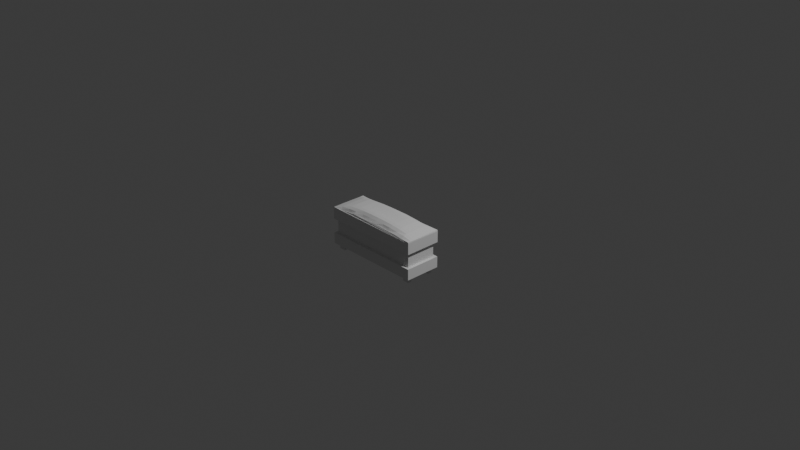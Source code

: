 # Source: kassi.blend  (saved by Blender 5.0.119; exported with 4.5.12 LTS)
import bpy
from mathutils import Matrix  # noqa: F401  (used for matrix-valued properties, if any)

bpy.ops.wm.read_factory_settings(use_empty=True)
scene = bpy.context.scene
scene.name = 'Scene'

# ---- collections
col_collection = bpy.data.collections.new('Collection'); scene.collection.children.link(col_collection)
col_legs = bpy.data.collections.new('Legs'); scene.collection.children.link(col_legs)
col_frame_top = bpy.data.collections.new('Frame Top'); scene.collection.children.link(col_frame_top)
col_frame_bottom = bpy.data.collections.new('Frame Bottom'); scene.collection.children.link(col_frame_bottom)
col_panels = bpy.data.collections.new('Panels'); scene.collection.children.link(col_panels)

# ---- materials (node trees are filled in below, after node groups)
mat_material = bpy.data.materials.new('Material')

# ---- material node trees
mat_material.use_nodes = True; mat_material.node_tree.nodes.clear()
_N = mat_material.node_tree.nodes; _L = mat_material.node_tree.links
n0 = _N.new('ShaderNodeBsdfPrincipled'); n0.name = 'Principled BSDF'; n0.location = (-200, 100)
n1 = _N.new('ShaderNodeOutputMaterial'); n1.name = 'Material Output'; n1.location = (200, 100)
_L.new(n0.outputs[0], n1.inputs[0])
n1.is_active_output = True

# ---- world
world_world = bpy.data.worlds.new('World'); scene.world = world_world
world_world.use_nodes = True; world_world.node_tree.nodes.clear()
_N = world_world.node_tree.nodes; _L = world_world.node_tree.links
n0 = _N.new('ShaderNodeOutputWorld'); n0.name = 'World Output'; n0.location = (200, 100)
n1 = _N.new('ShaderNodeBackground'); n1.name = 'Background'; n1.location = (-200, 100)
n1.inputs[0].default_value = (0.05088, 0.05088, 0.05088, 1.0)
_L.new(n1.outputs[0], n0.inputs[0])
n0.is_active_output = True
world_world.color = (0.05088, 0.05088, 0.05088)
world_world.sun_shadow_jitter_overblur = 0.0

# ---- cameras
cam_camera = bpy.data.cameras.new('Camera')
cam_camera.clip_end = 100.0
cam_camera.ortho_scale = 7.314

# ---- lights
light_light = bpy.data.lights.new('Light', 'POINT')
light_light.energy = 1000.0
light_light.shadow_soft_size = 0.1

# ---- meshes
me_plane_027 = bpy.data.meshes.new('Plane.027')
me_plane_027.from_pydata([(-1.01, -2.0, 0.0008037), (0.9901, -2.0, 0.0008037), (-1.01, -3.278e-06, 0.0008037), (0.9901, -3.278e-06, 0.0008037), (-1.005, -1.994, 0.01433), (0.9869, -1.995, 0.01457), (-1.006, -0.004339, 0.01455), (0.9859, -0.005654, 0.01447), (-1.003, -0.1848, 0.01475), (-1.0, -0.3648, 0.01571), (-0.9993, -0.5456, 0.01678), (-0.9989, -0.727, 0.01736), (-0.9983, -0.9089, 0.01692), (-0.9981, -1.091, 0.01692), (-0.9987, -1.273, 0.01748), (-0.999, -1.454, 0.01697), (-0.9993, -1.634, 0.01556), (-1.002, -1.813, 0.01429), (-0.8254, -1.942, 0.01255), (-0.6461, -1.893, 0.01456), (-0.4643, -1.937, 0.02907), (-0.2824, -1.884, 0.02436), (-0.101, -1.901, 0.02922), (0.08065, -1.917, 0.03141), (0.2631, -1.875, 0.02028), (0.4445, -1.903, 0.02151), (0.6265, -1.951, 0.02299), (0.807, -1.96, 0.01621), (0.9828, -1.815, 0.01465), (0.9799, -1.635, 0.01563), (0.9786, -1.454, 0.01645), (0.978, -1.273, 0.01723), (0.9782, -1.091, 0.01799), (0.9775, -0.9091, 0.01702), (0.9776, -0.7274, 0.01615), (0.9791, -0.5459, 0.01702), (0.9802, -0.3656, 0.0158), (0.9829, -0.1861, 0.01433), (0.8056, -0.04761, 0.01256), (0.6263, -0.0833, 0.01611), (0.4444, -0.06918, 0.02713), (0.2631, -0.08305, 0.03026), (0.08137, -0.07988, 0.03206), (-0.1011, -0.1089, 0.02599), (-0.2827, -0.1074, 0.02274), (-0.4641, -0.08827, 0.02236), (-0.6462, -0.05143, 0.02099), (-0.8263, -0.03567, 0.01546), (-0.8261, -1.808, 0.03808), (-0.8266, -1.632, 0.04662), (-0.8249, -1.451, 0.04583), (-0.8245, -1.27, 0.0462), (-0.8245, -1.088, 0.04674), (-0.8246, -0.9069, 0.04668), (-0.8247, -0.7252, 0.0462), (-0.8251, -0.5437, 0.04548), (-0.8265, -0.3622, 0.04479), (-0.8262, -0.1867, 0.03565), (-0.6459, -1.795, 0.04664), (-0.647, -1.632, 0.06263), (-0.6469, -1.452, 0.06664), (-0.6465, -1.27, 0.06713), (-0.6463, -1.088, 0.06715), (-0.6464, -0.9065, 0.06704), (-0.6465, -0.7245, 0.06662), (-0.6468, -0.5426, 0.06546), (-0.6468, -0.3627, 0.05991), (-0.6457, -0.2039, 0.04209), (-0.4646, -1.789, 0.05223), (-0.4654, -1.634, 0.0711), (-0.4655, -1.453, 0.07663), (-0.4652, -1.271, 0.07638), (-0.465, -1.09, 0.07577), (-0.465, -0.9077, 0.07568), (-0.4652, -0.7259, 0.07608), (-0.4656, -0.5443, 0.07577), (-0.4656, -0.3657, 0.06916), (-0.4648, -0.2151, 0.04902), (-0.2828, -1.773, 0.05351), (-0.2835, -1.635, 0.07713), (-0.2834, -1.454, 0.08163), (-0.2831, -1.272, 0.07961), (-0.283, -1.09, 0.07777), (-0.283, -0.908, 0.07775), (-0.2831, -0.7262, 0.07936), (-0.2835, -0.5445, 0.0806), (-0.2837, -0.3647, 0.07557), (-0.283, -0.2256, 0.05209), (-0.1009, -1.773, 0.05513), (-0.101, -1.635, 0.0788), (-0.101, -1.454, 0.08332), (-0.1009, -1.272, 0.08045), (-0.1009, -1.09, 0.07783), (-0.1009, -0.9081, 0.07781), (-0.101, -0.7263, 0.08025), (-0.1011, -0.5445, 0.08273), (-0.1012, -0.3637, 0.07817), (-0.1009, -0.2196, 0.05602), (0.08122, -1.779, 0.05562), (0.08154, -1.635, 0.07793), (0.0814, -1.454, 0.08289), (0.08123, -1.272, 0.08039), (0.08118, -1.09, 0.0779), (0.08119, -0.9079, 0.07786), (0.08122, -0.726, 0.08036), (0.08131, -0.5441, 0.08298), (0.08136, -0.3629, 0.07836), (0.08122, -0.2162, 0.05674), (0.2634, -1.776, 0.05284), (0.264, -1.634, 0.07572), (0.2637, -1.454, 0.0809), (0.2634, -1.272, 0.0797), (0.2632, -1.09, 0.07811), (0.2633, -0.9082, 0.07805), (0.2634, -0.7263, 0.07964), (0.2637, -0.5443, 0.08116), (0.2638, -0.3632, 0.07676), (0.2634, -0.2119, 0.0566), (0.4453, -1.785, 0.0502), (0.446, -1.633, 0.06989), (0.4458, -1.454, 0.07642), (0.4455, -1.273, 0.07697), (0.4453, -1.091, 0.07675), (0.4453, -0.9087, 0.07668), (0.4455, -0.7267, 0.07685), (0.4458, -0.5448, 0.07622), (0.4458, -0.3653, 0.07009), (0.445, -0.211, 0.05081), (0.6261, -1.791, 0.04206), (0.6271, -1.636, 0.06089), (0.627, -1.456, 0.06645), (0.6267, -1.274, 0.06817), (0.6267, -1.092, 0.06889), (0.6267, -0.9098, 0.06885), (0.6268, -0.7281, 0.06799), (0.6272, -0.5466, 0.06651), (0.6272, -0.3674, 0.06121), (0.6259, -0.2102, 0.04313), (0.8068, -1.814, 0.03777), (0.8064, -1.636, 0.04478), (0.8051, -1.455, 0.04622), (0.8047, -1.274, 0.04745), (0.8047, -1.092, 0.04808), (0.8047, -0.9102, 0.04815), (0.8048, -0.7288, 0.04732), (0.8053, -0.5476, 0.04614), (0.8067, -0.3668, 0.04519), (0.8062, -0.1928, 0.03548)], [], [(0, 2, 3, 1), (147, 37, 7, 38), (1, 3, 7, 37, 36, 35, 34, 33, 32, 31, 30, 29, 28, 5), (2, 0, 4, 17, 16, 15, 14, 13, 12, 11, 10, 9, 8, 6), (3, 2, 6, 47, 46, 45, 44, 43, 42, 41, 40, 39, 38, 7), (0, 1, 5, 27, 26, 25, 24, 23, 22, 21, 20, 19, 18, 4), (8, 57, 47, 6), (57, 67, 46, 47), (67, 77, 45, 46), (77, 87, 44, 45), (87, 97, 43, 44), (97, 107, 42, 43), (107, 117, 41, 42), (117, 127, 40, 41), (127, 137, 39, 40), (137, 147, 38, 39), (4, 18, 48, 17), (17, 48, 49, 16), (16, 49, 50, 15), (15, 50, 51, 14), (14, 51, 52, 13), (13, 52, 53, 12), (12, 53, 54, 11), (11, 54, 55, 10), (10, 55, 56, 9), (9, 56, 57, 8), (18, 19, 58, 48), (48, 58, 59, 49), (49, 59, 60, 50), (50, 60, 61, 51), (51, 61, 62, 52), (52, 62, 63, 53), (53, 63, 64, 54), (54, 64, 65, 55), (55, 65, 66, 56), (56, 66, 67, 57), (19, 20, 68, 58), (58, 68, 69, 59), (59, 69, 70, 60), (60, 70, 71, 61), (61, 71, 72, 62), (62, 72, 73, 63), (63, 73, 74, 64), (64, 74, 75, 65), (65, 75, 76, 66), (66, 76, 77, 67), (20, 21, 78, 68), (68, 78, 79, 69), (69, 79, 80, 70), (70, 80, 81, 71), (71, 81, 82, 72), (72, 82, 83, 73), (73, 83, 84, 74), (74, 84, 85, 75), (75, 85, 86, 76), (76, 86, 87, 77), (21, 22, 88, 78), (78, 88, 89, 79), (79, 89, 90, 80), (80, 90, 91, 81), (81, 91, 92, 82), (82, 92, 93, 83), (83, 93, 94, 84), (84, 94, 95, 85), (85, 95, 96, 86), (86, 96, 97, 87), (22, 23, 98, 88), (88, 98, 99, 89), (89, 99, 100, 90), (90, 100, 101, 91), (91, 101, 102, 92), (92, 102, 103, 93), (93, 103, 104, 94), (94, 104, 105, 95), (95, 105, 106, 96), (96, 106, 107, 97), (23, 24, 108, 98), (98, 108, 109, 99), (99, 109, 110, 100), (100, 110, 111, 101), (101, 111, 112, 102), (102, 112, 113, 103), (103, 113, 114, 104), (104, 114, 115, 105), (105, 115, 116, 106), (106, 116, 117, 107), (24, 25, 118, 108), (108, 118, 119, 109), (109, 119, 120, 110), (110, 120, 121, 111), (111, 121, 122, 112), (112, 122, 123, 113), (113, 123, 124, 114), (114, 124, 125, 115), (115, 125, 126, 116), (116, 126, 127, 117), (25, 26, 128, 118), (118, 128, 129, 119), (119, 129, 130, 120), (120, 130, 131, 121), (121, 131, 132, 122), (122, 132, 133, 123), (123, 133, 134, 124), (124, 134, 135, 125), (125, 135, 136, 126), (126, 136, 137, 127), (26, 27, 138, 128), (128, 138, 139, 129), (129, 139, 140, 130), (130, 140, 141, 131), (131, 141, 142, 132), (132, 142, 143, 133), (133, 143, 144, 134), (134, 144, 145, 135), (135, 145, 146, 136), (136, 146, 147, 137), (27, 5, 28, 138), (138, 28, 29, 139), (139, 29, 30, 140), (140, 30, 31, 141), (141, 31, 32, 142), (142, 32, 33, 143), (143, 33, 34, 144), (144, 34, 35, 145), (145, 35, 36, 146), (146, 36, 37, 147)])
_uv = me_plane_027.uv_layers.new(name='UVMap')
_uv.uv.foreach_set('vector', [0.0, 0.0, 0.0, 1.0, 1.0, 1.0, 1.0, 0.0, 0.9091, 0.9091, 1.0, 0.9091, 1.0, 1.0, 0.9091, 1.0, 1.0, 0.0, 1.0, 1.0, 1.0, 1.0, 1.0, 0.9091, 1.0, 0.8182, 1.0, 0.7273, 1.0, 0.6364, 1.0, 0.5455, 1.0, 0.4545, 1.0, 0.3636, 1.0, 0.2727, 1.0, 0.1818, 1.0, 0.09091, 1.0, 0.0, 0.0, 1.0, 0.0, 0.0, 0.0, 0.0, 0.0, 0.09091, 0.0, 0.1818, 0.0, 0.2727, 0.0, 0.3636, 0.0, 0.4545, 0.0, 0.5455, 0.0, 0.6364, 0.0, 0.7273, 0.0, 0.8182, 0.0, 0.9091, 0.0, 1.0, 1.0, 1.0, 0.0, 1.0, 0.0, 1.0, 0.09091, 1.0, 0.1818, 1.0, 0.2727, 1.0, 0.3636, 1.0, 0.4545, 1.0, 0.5455, 1.0, 0.6364, 1.0, 0.7273, 1.0, 0.8182, 1.0, 0.9091, 1.0, 1.0, 1.0, 0.0, 0.0, 1.0, 0.0, 1.0, 0.0, 0.9091, 0.0, 0.8182, 0.0, 0.7273, 0.0, 0.6364, 0.0, 0.5455, 0.0, 0.4545, 0.0, 0.3636, 0.0, 0.2727, 0.0, 0.1818, 0.0, 0.09091, 0.0, 0.0, 0.0, 0.0, 0.9091, 0.09091, 0.9091, 0.09091, 1.0, 0.0, 1.0, 0.09091, 0.9091, 0.1818, 0.9091, 0.1818, 1.0, 0.09091, 1.0, 0.1818, 0.9091, 0.2727, 0.9091, 0.2727, 1.0, 0.1818, 1.0, 0.2727, 0.9091, 0.3636, 0.9091, 0.3636, 1.0, 0.2727, 1.0, 0.3636, 0.9091, 0.4545, 0.9091, 0.4545, 1.0, 0.3636, 1.0, 0.4545, 0.9091, 0.5455, 0.9091, 0.5455, 1.0, 0.4545, 1.0, 0.5455, 0.9091, 0.6364, 0.9091, 0.6364, 1.0, 0.5455, 1.0, 0.6364, 0.9091, 0.7273, 0.9091, 0.7273, 1.0, 0.6364, 1.0, 0.7273, 0.9091, 0.8182, 0.9091, 0.8182, 1.0, 0.7273, 1.0, 0.8182, 0.9091, 0.9091, 0.9091, 0.9091, 1.0, 0.8182, 1.0, 0.0, 0.0, 0.09091, 0.0, 0.09091, 0.09091, 0.0, 0.09091, 0.0, 0.09091, 0.09091, 0.09091, 0.09091, 0.1818, 0.0, 0.1818, 0.0, 0.1818, 0.09091, 0.1818, 0.09091, 0.2727, 0.0, 0.2727, 0.0, 0.2727, 0.09091, 0.2727, 0.09091, 0.3636, 0.0, 0.3636, 0.0, 0.3636, 0.09091, 0.3636, 0.09091, 0.4545, 0.0, 0.4545, 0.0, 0.4545, 0.09091, 0.4545, 0.09091, 0.5455, 0.0, 0.5455, 0.0, 0.5455, 0.09091, 0.5455, 0.09091, 0.6364, 0.0, 0.6364, 0.0, 0.6364, 0.09091, 0.6364, 0.09091, 0.7273, 0.0, 0.7273, 0.0, 0.7273, 0.09091, 0.7273, 0.09091, 0.8182, 0.0, 0.8182, 0.0, 0.8182, 0.09091, 0.8182, 0.09091, 0.9091, 0.0, 0.9091, 0.09091, 0.0, 0.1818, 0.0, 0.1818, 0.09091, 0.09091, 0.09091, 0.09091, 0.09091, 0.1818, 0.09091, 0.1818, 0.1818, 0.09091, 0.1818, 0.09091, 0.1818, 0.1818, 0.1818, 0.1818, 0.2727, 0.09091, 0.2727, 0.09091, 0.2727, 0.1818, 0.2727, 0.1818, 0.3636, 0.09091, 0.3636, 0.09091, 0.3636, 0.1818, 0.3636, 0.1818, 0.4545, 0.09091, 0.4545, 0.09091, 0.4545, 0.1818, 0.4545, 0.1818, 0.5455, 0.09091, 0.5455, 0.09091, 0.5455, 0.1818, 0.5455, 0.1818, 0.6364, 0.09091, 0.6364, 0.09091, 0.6364, 0.1818, 0.6364, 0.1818, 0.7273, 0.09091, 0.7273, 0.09091, 0.7273, 0.1818, 0.7273, 0.1818, 0.8182, 0.09091, 0.8182, 0.09091, 0.8182, 0.1818, 0.8182, 0.1818, 0.9091, 0.09091, 0.9091, 0.1818, 0.0, 0.2727, 0.0, 0.2727, 0.09091, 0.1818, 0.09091, 0.1818, 0.09091, 0.2727, 0.09091, 0.2727, 0.1818, 0.1818, 0.1818, 0.1818, 0.1818, 0.2727, 0.1818, 0.2727, 0.2727, 0.1818, 0.2727, 0.1818, 0.2727, 0.2727, 0.2727, 0.2727, 0.3636, 0.1818, 0.3636, 0.1818, 0.3636, 0.2727, 0.3636, 0.2727, 0.4545, 0.1818, 0.4545, 0.1818, 0.4545, 0.2727, 0.4545, 0.2727, 0.5455, 0.1818, 0.5455, 0.1818, 0.5455, 0.2727, 0.5455, 0.2727, 0.6364, 0.1818, 0.6364, 0.1818, 0.6364, 0.2727, 0.6364, 0.2727, 0.7273, 0.1818, 0.7273, 0.1818, 0.7273, 0.2727, 0.7273, 0.2727, 0.8182, 0.1818, 0.8182, 0.1818, 0.8182, 0.2727, 0.8182, 0.2727, 0.9091, 0.1818, 0.9091, 0.2727, 0.0, 0.3636, 0.0, 0.3636, 0.09091, 0.2727, 0.09091, 0.2727, 0.09091, 0.3636, 0.09091, 0.3636, 0.1818, 0.2727, 0.1818, 0.2727, 0.1818, 0.3636, 0.1818, 0.3636, 0.2727, 0.2727, 0.2727, 0.2727, 0.2727, 0.3636, 0.2727, 0.3636, 0.3636, 0.2727, 0.3636, 0.2727, 0.3636, 0.3636, 0.3636, 0.3636, 0.4545, 0.2727, 0.4545, 0.2727, 0.4545, 0.3636, 0.4545, 0.3636, 0.5455, 0.2727, 0.5455, 0.2727, 0.5455, 0.3636, 0.5455, 0.3636, 0.6364, 0.2727, 0.6364, 0.2727, 0.6364, 0.3636, 0.6364, 0.3636, 0.7273, 0.2727, 0.7273, 0.2727, 0.7273, 0.3636, 0.7273, 0.3636, 0.8182, 0.2727, 0.8182, 0.2727, 0.8182, 0.3636, 0.8182, 0.3636, 0.9091, 0.2727, 0.9091, 0.3636, 0.0, 0.4545, 0.0, 0.4545, 0.09091, 0.3636, 0.09091, 0.3636, 0.09091, 0.4545, 0.09091, 0.4545, 0.1818, 0.3636, 0.1818, 0.3636, 0.1818, 0.4545, 0.1818, 0.4545, 0.2727, 0.3636, 0.2727, 0.3636, 0.2727, 0.4545, 0.2727, 0.4545, 0.3636, 0.3636, 0.3636, 0.3636, 0.3636, 0.4545, 0.3636, 0.4545, 0.4545, 0.3636, 0.4545, 0.3636, 0.4545, 0.4545, 0.4545, 0.4545, 0.5455, 0.3636, 0.5455, 0.3636, 0.5455, 0.4545, 0.5455, 0.4545, 0.6364, 0.3636, 0.6364, 0.3636, 0.6364, 0.4545, 0.6364, 0.4545, 0.7273, 0.3636, 0.7273, 0.3636, 0.7273, 0.4545, 0.7273, 0.4545, 0.8182, 0.3636, 0.8182, 0.3636, 0.8182, 0.4545, 0.8182, 0.4545, 0.9091, 0.3636, 0.9091, 0.4545, 0.0, 0.5455, 0.0, 0.5455, 0.09091, 0.4545, 0.09091, 0.4545, 0.09091, 0.5455, 0.09091, 0.5455, 0.1818, 0.4545, 0.1818, 0.4545, 0.1818, 0.5455, 0.1818, 0.5455, 0.2727, 0.4545, 0.2727, 0.4545, 0.2727, 0.5455, 0.2727, 0.5455, 0.3636, 0.4545, 0.3636, 0.4545, 0.3636, 0.5455, 0.3636, 0.5455, 0.4545, 0.4545, 0.4545, 0.4545, 0.4545, 0.5455, 0.4545, 0.5455, 0.5455, 0.4545, 0.5455, 0.4545, 0.5455, 0.5455, 0.5455, 0.5455, 0.6364, 0.4545, 0.6364, 0.4545, 0.6364, 0.5455, 0.6364, 0.5455, 0.7273, 0.4545, 0.7273, 0.4545, 0.7273, 0.5455, 0.7273, 0.5455, 0.8182, 0.4545, 0.8182, 0.4545, 0.8182, 0.5455, 0.8182, 0.5455, 0.9091, 0.4545, 0.9091, 0.5455, 0.0, 0.6364, 0.0, 0.6364, 0.09091, 0.5455, 0.09091, 0.5455, 0.09091, 0.6364, 0.09091, 0.6364, 0.1818, 0.5455, 0.1818, 0.5455, 0.1818, 0.6364, 0.1818, 0.6364, 0.2727, 0.5455, 0.2727, 0.5455, 0.2727, 0.6364, 0.2727, 0.6364, 0.3636, 0.5455, 0.3636, 0.5455, 0.3636, 0.6364, 0.3636, 0.6364, 0.4545, 0.5455, 0.4545, 0.5455, 0.4545, 0.6364, 0.4545, 0.6364, 0.5455, 0.5455, 0.5455, 0.5455, 0.5455, 0.6364, 0.5455, 0.6364, 0.6364, 0.5455, 0.6364, 0.5455, 0.6364, 0.6364, 0.6364, 0.6364, 0.7273, 0.5455, 0.7273, 0.5455, 0.7273, 0.6364, 0.7273, 0.6364, 0.8182, 0.5455, 0.8182, 0.5455, 0.8182, 0.6364, 0.8182, 0.6364, 0.9091, 0.5455, 0.9091, 0.6364, 0.0, 0.7273, 0.0, 0.7273, 0.09091, 0.6364, 0.09091, 0.6364, 0.09091, 0.7273, 0.09091, 0.7273, 0.1818, 0.6364, 0.1818, 0.6364, 0.1818, 0.7273, 0.1818, 0.7273, 0.2727, 0.6364, 0.2727, 0.6364, 0.2727, 0.7273, 0.2727, 0.7273, 0.3636, 0.6364, 0.3636, 0.6364, 0.3636, 0.7273, 0.3636, 0.7273, 0.4545, 0.6364, 0.4545, 0.6364, 0.4545, 0.7273, 0.4545, 0.7273, 0.5455, 0.6364, 0.5455, 0.6364, 0.5455, 0.7273, 0.5455, 0.7273, 0.6364, 0.6364, 0.6364, 0.6364, 0.6364, 0.7273, 0.6364, 0.7273, 0.7273, 0.6364, 0.7273, 0.6364, 0.7273, 0.7273, 0.7273, 0.7273, 0.8182, 0.6364, 0.8182, 0.6364, 0.8182, 0.7273, 0.8182, 0.7273, 0.9091, 0.6364, 0.9091, 0.7273, 0.0, 0.8182, 0.0, 0.8182, 0.09091, 0.7273, 0.09091, 0.7273, 0.09091, 0.8182, 0.09091, 0.8182, 0.1818, 0.7273, 0.1818, 0.7273, 0.1818, 0.8182, 0.1818, 0.8182, 0.2727, 0.7273, 0.2727, 0.7273, 0.2727, 0.8182, 0.2727, 0.8182, 0.3636, 0.7273, 0.3636, 0.7273, 0.3636, 0.8182, 0.3636, 0.8182, 0.4545, 0.7273, 0.4545, 0.7273, 0.4545, 0.8182, 0.4545, 0.8182, 0.5455, 0.7273, 0.5455, 0.7273, 0.5455, 0.8182, 0.5455, 0.8182, 0.6364, 0.7273, 0.6364, 0.7273, 0.6364, 0.8182, 0.6364, 0.8182, 0.7273, 0.7273, 0.7273, 0.7273, 0.7273, 0.8182, 0.7273, 0.8182, 0.8182, 0.7273, 0.8182, 0.7273, 0.8182, 0.8182, 0.8182, 0.8182, 0.9091, 0.7273, 0.9091, 0.8182, 0.0, 0.9091, 0.0, 0.9091, 0.09091, 0.8182, 0.09091, 0.8182, 0.09091, 0.9091, 0.09091, 0.9091, 0.1818, 0.8182, 0.1818, 0.8182, 0.1818, 0.9091, 0.1818, 0.9091, 0.2727, 0.8182, 0.2727, 0.8182, 0.2727, 0.9091, 0.2727, 0.9091, 0.3636, 0.8182, 0.3636, 0.8182, 0.3636, 0.9091, 0.3636, 0.9091, 0.4545, 0.8182, 0.4545, 0.8182, 0.4545, 0.9091, 0.4545, 0.9091, 0.5455, 0.8182, 0.5455, 0.8182, 0.5455, 0.9091, 0.5455, 0.9091, 0.6364, 0.8182, 0.6364, 0.8182, 0.6364, 0.9091, 0.6364, 0.9091, 0.7273, 0.8182, 0.7273, 0.8182, 0.7273, 0.9091, 0.7273, 0.9091, 0.8182, 0.8182, 0.8182, 0.8182, 0.8182, 0.9091, 0.8182, 0.9091, 0.9091, 0.8182, 0.9091, 0.9091, 0.0, 1.0, 0.0, 1.0, 0.09091, 0.9091, 0.09091, 0.9091, 0.09091, 1.0, 0.09091, 1.0, 0.1818, 0.9091, 0.1818, 0.9091, 0.1818, 1.0, 0.1818, 1.0, 0.2727, 0.9091, 0.2727, 0.9091, 0.2727, 1.0, 0.2727, 1.0, 0.3636, 0.9091, 0.3636, 0.9091, 0.3636, 1.0, 0.3636, 1.0, 0.4545, 0.9091, 0.4545, 0.9091, 0.4545, 1.0, 0.4545, 1.0, 0.5455, 0.9091, 0.5455, 0.9091, 0.5455, 1.0, 0.5455, 1.0, 0.6364, 0.9091, 0.6364, 0.9091, 0.6364, 1.0, 0.6364, 1.0, 0.7273, 0.9091, 0.7273, 0.9091, 0.7273, 1.0, 0.7273, 1.0, 0.8182, 0.9091, 0.8182, 0.9091, 0.8182, 1.0, 0.8182, 1.0, 0.9091, 0.9091, 0.9091])
me_plane_027.update()
me_cube_001 = bpy.data.meshes.new('Cube.001')
me_cube_001.from_pydata([(-1.0, -1.0, -1.0), (-1.0, -1.0, 1.0), (-1.0, 1.0, -1.0), (-1.0, 1.0, 1.0), (1.0, -1.0, -1.0), (1.0, -1.0, 1.0), (1.0, 1.0, -1.0), (1.0, 1.0, 1.0)], [], [(0, 1, 3, 2), (2, 3, 7, 6), (6, 7, 5, 4), (4, 5, 1, 0), (2, 6, 4, 0), (7, 3, 1, 5)])
_uv = me_cube_001.uv_layers.new(name='UVMap')
_uv.uv.foreach_set('vector', [0.375, 0.0, 0.625, 0.0, 0.625, 0.25, 0.375, 0.25, 0.375, 0.25, 0.625, 0.25, 0.625, 0.5, 0.375, 0.5, 0.375, 0.5, 0.625, 0.5, 0.625, 0.75, 0.375, 0.75, 0.375, 0.75, 0.625, 0.75, 0.625, 1.0, 0.375, 1.0, 0.125, 0.5, 0.375, 0.5, 0.375, 0.75, 0.125, 0.75, 0.625, 0.5, 0.875, 0.5, 0.875, 0.75, 0.625, 0.75])
me_cube_001.update()
me_cube_002 = bpy.data.meshes.new('Cube.002')
me_cube_002.from_pydata([(-1.0, -1.0, -1.0), (-1.0, -1.0, 1.0), (-1.0, 1.0, -1.0), (-1.0, 1.0, 1.0), (1.0, -1.0, -1.0), (1.0, -1.0, 1.0), (1.0, 1.0, -1.0), (1.0, 1.0, 1.0)], [], [(0, 1, 3, 2), (2, 3, 7, 6), (6, 7, 5, 4), (4, 5, 1, 0), (2, 6, 4, 0), (7, 3, 1, 5)])
_uv = me_cube_002.uv_layers.new(name='UVMap')
_uv.uv.foreach_set('vector', [0.375, 0.0, 0.625, 0.0, 0.625, 0.25, 0.375, 0.25, 0.375, 0.25, 0.625, 0.25, 0.625, 0.5, 0.375, 0.5, 0.375, 0.5, 0.625, 0.5, 0.625, 0.75, 0.375, 0.75, 0.375, 0.75, 0.625, 0.75, 0.625, 1.0, 0.375, 1.0, 0.125, 0.5, 0.375, 0.5, 0.375, 0.75, 0.125, 0.75, 0.625, 0.5, 0.875, 0.5, 0.875, 0.75, 0.625, 0.75])
me_cube_002.update()
me_cube_004 = bpy.data.meshes.new('Cube.004')
me_cube_004.from_pydata([(-1.0, -1.0, -1.0), (-1.0, -1.0, 1.0), (-1.0, 1.0, -1.0), (-1.0, 1.0, 1.0), (1.0, -1.0, -1.0), (1.0, -1.0, 1.0), (1.0, 1.0, -1.0), (1.0, 1.0, 1.0)], [], [(0, 1, 3, 2), (2, 3, 7, 6), (6, 7, 5, 4), (4, 5, 1, 0), (2, 6, 4, 0), (7, 3, 1, 5)])
_uv = me_cube_004.uv_layers.new(name='UVMap')
_uv.uv.foreach_set('vector', [0.375, 0.0, 0.625, 0.0, 0.625, 0.25, 0.375, 0.25, 0.375, 0.25, 0.625, 0.25, 0.625, 0.5, 0.375, 0.5, 0.375, 0.5, 0.625, 0.5, 0.625, 0.75, 0.375, 0.75, 0.375, 0.75, 0.625, 0.75, 0.625, 1.0, 0.375, 1.0, 0.125, 0.5, 0.375, 0.5, 0.375, 0.75, 0.125, 0.75, 0.625, 0.5, 0.875, 0.5, 0.875, 0.75, 0.625, 0.75])
me_cube_004.update()
me_cube_003 = bpy.data.meshes.new('Cube.003')
me_cube_003.from_pydata([(-1.0, -1.0, -1.0), (-1.0, -1.0, 1.0), (-1.0, 1.0, -1.0), (-1.0, 1.0, 1.0), (1.0, -1.0, -1.0), (1.0, -1.0, 1.0), (1.0, 1.0, -1.0), (1.0, 1.0, 1.0)], [], [(0, 1, 3, 2), (2, 3, 7, 6), (6, 7, 5, 4), (4, 5, 1, 0), (2, 6, 4, 0), (7, 3, 1, 5)])
_uv = me_cube_003.uv_layers.new(name='UVMap')
_uv.uv.foreach_set('vector', [0.375, 0.0, 0.625, 0.0, 0.625, 0.25, 0.375, 0.25, 0.375, 0.25, 0.625, 0.25, 0.625, 0.5, 0.375, 0.5, 0.375, 0.5, 0.625, 0.5, 0.625, 0.75, 0.375, 0.75, 0.375, 0.75, 0.625, 0.75, 0.625, 1.0, 0.375, 1.0, 0.125, 0.5, 0.375, 0.5, 0.375, 0.75, 0.125, 0.75, 0.625, 0.5, 0.875, 0.5, 0.875, 0.75, 0.625, 0.75])
me_cube_003.update()
me_plane_010 = bpy.data.meshes.new('Plane.010')
me_plane_010.from_pydata([(-0.55, -0.38, -0.06), (-0.55, -0.02, -0.06), (-0.55, -0.38, 0.06), (-0.55, -0.02, 0.06), (-0.53, -0.38, -0.06), (-0.53, -0.02, -0.06), (-0.53, -0.38, 0.06), (-0.53, -0.02, 0.06)], [], [(0, 2, 3, 1), (4, 5, 7, 6), (3, 2, 6, 7), (0, 1, 5, 4), (1, 3, 7, 5), (2, 0, 4, 6)])
_uv = me_plane_010.uv_layers.new(name='UVMap')
_uv.uv.foreach_set('vector', [0.0, 0.0, 0.0, 1.0, 1.0, 1.0, 1.0, 0.0, 0.0, 0.0, 1.0, 0.0, 1.0, 1.0, 0.0, 1.0, 1.0, 1.0, 0.0, 1.0, 0.0, 1.0, 1.0, 1.0, 0.0, 0.0, 1.0, 0.0, 1.0, 0.0, 0.0, 0.0, 1.0, 0.0, 1.0, 1.0, 1.0, 1.0, 1.0, 0.0, 0.0, 1.0, 0.0, 0.0, 0.0, 0.0, 0.0, 1.0])
me_plane_010.update()
me_plane_012 = bpy.data.meshes.new('Plane.012')
me_plane_012.from_pydata([(0.55, -0.38, 0.06), (0.55, -0.02, 0.06), (0.55, -0.38, -0.06), (0.55, -0.02, -0.06), (0.53, -0.38, 0.06), (0.53, -0.02, 0.06), (0.53, -0.38, -0.06), (0.53, -0.02, -0.06)], [], [(0, 2, 3, 1), (4, 5, 7, 6), (3, 2, 6, 7), (0, 1, 5, 4), (1, 3, 7, 5), (2, 0, 4, 6)])
_uv = me_plane_012.uv_layers.new(name='UVMap')
_uv.uv.foreach_set('vector', [0.0, 0.0, 0.0, 1.0, 1.0, 1.0, 1.0, 0.0, 0.0, 0.0, 1.0, 0.0, 1.0, 1.0, 0.0, 1.0, 1.0, 1.0, 0.0, 1.0, 0.0, 1.0, 1.0, 1.0, 0.0, 0.0, 1.0, 0.0, 1.0, 0.0, 0.0, 0.0, 1.0, 0.0, 1.0, 1.0, 1.0, 1.0, 1.0, 0.0, 0.0, 1.0, 0.0, 0.0, 0.0, 0.0, 0.0, 1.0])
me_plane_012.update()
me_plane_011 = bpy.data.meshes.new('Plane.011')
me_plane_011.from_pydata([(-0.55, -0.38, -0.06), (-0.55, -0.02, -0.06), (-0.55, -0.38, 0.06), (-0.55, -0.02, 0.06), (-0.53, -0.38, -0.06), (-0.53, -0.02, -0.06), (-0.53, -0.38, 0.06), (-0.53, -0.02, 0.06)], [], [(0, 2, 3, 1), (4, 5, 7, 6), (3, 2, 6, 7), (0, 1, 5, 4), (1, 3, 7, 5), (2, 0, 4, 6)])
_uv = me_plane_011.uv_layers.new(name='UVMap')
_uv.uv.foreach_set('vector', [0.0, 0.0, 0.0, 1.0, 1.0, 1.0, 1.0, 0.0, 0.0, 0.0, 1.0, 0.0, 1.0, 1.0, 0.0, 1.0, 1.0, 1.0, 0.0, 1.0, 0.0, 1.0, 1.0, 1.0, 0.0, 0.0, 1.0, 0.0, 1.0, 0.0, 0.0, 0.0, 1.0, 0.0, 1.0, 1.0, 1.0, 1.0, 1.0, 0.0, 0.0, 1.0, 0.0, 0.0, 0.0, 0.0, 0.0, 1.0])
me_plane_011.update()
me_plane_013 = bpy.data.meshes.new('Plane.013')
me_plane_013.from_pydata([(0.55, -0.38, 0.06), (0.55, -0.02, 0.06), (0.55, -0.38, -0.06), (0.55, -0.02, -0.06), (0.53, -0.38, 0.06), (0.53, -0.02, 0.06), (0.53, -0.38, -0.06), (0.53, -0.02, -0.06)], [], [(0, 2, 3, 1), (4, 5, 7, 6), (3, 2, 6, 7), (0, 1, 5, 4), (1, 3, 7, 5), (2, 0, 4, 6)])
_uv = me_plane_013.uv_layers.new(name='UVMap')
_uv.uv.foreach_set('vector', [0.0, 0.0, 0.0, 1.0, 1.0, 1.0, 1.0, 0.0, 0.0, 0.0, 1.0, 0.0, 1.0, 1.0, 0.0, 1.0, 1.0, 1.0, 0.0, 1.0, 0.0, 1.0, 1.0, 1.0, 0.0, 0.0, 1.0, 0.0, 1.0, 0.0, 0.0, 0.0, 1.0, 0.0, 1.0, 1.0, 1.0, 1.0, 1.0, 0.0, 0.0, 1.0, 0.0, 0.0, 0.0, 0.0, 0.0, 1.0])
me_plane_013.update()
me_plane_006 = bpy.data.meshes.new('Plane.006')
me_plane_006.from_pydata([(-0.55, -0.4, 0.06), (0.55, -0.4, 0.06), (-0.55, -0.4, -0.06), (0.55, -0.4, -0.06), (-0.55, -0.38, 0.06), (0.55, -0.38, 0.06), (-0.55, -0.38, -0.06), (0.55, -0.38, -0.06)], [], [(0, 2, 3, 1), (4, 5, 7, 6), (3, 2, 6, 7), (0, 1, 5, 4), (1, 3, 7, 5), (2, 0, 4, 6)])
_uv = me_plane_006.uv_layers.new(name='UVMap')
_uv.uv.foreach_set('vector', [0.0, 0.0, 0.0, 1.0, 1.0, 1.0, 1.0, 0.0, 0.0, 0.0, 1.0, 0.0, 1.0, 1.0, 0.0, 1.0, 1.0, 1.0, 0.0, 1.0, 0.0, 1.0, 1.0, 1.0, 0.0, 0.0, 1.0, 0.0, 1.0, 0.0, 0.0, 0.0, 1.0, 0.0, 1.0, 1.0, 1.0, 1.0, 1.0, 0.0, 0.0, 1.0, 0.0, 0.0, 0.0, 0.0, 0.0, 1.0])
me_plane_006.materials.append(mat_material)
me_plane_006.update()
me_plane_002 = bpy.data.meshes.new('Plane.002')
me_plane_002.from_pydata([(-0.55, -4.53e-09, -0.06), (0.55, -4.53e-09, -0.06), (-0.55, 4.53e-09, 0.06), (0.55, 4.53e-09, 0.06), (-0.55, -0.02, -0.06), (0.55, -0.02, -0.06), (-0.55, -0.02, 0.06), (0.55, -0.02, 0.06)], [], [(0, 2, 3, 1), (4, 5, 7, 6), (3, 2, 6, 7), (0, 1, 5, 4), (1, 3, 7, 5), (2, 0, 4, 6)])
_uv = me_plane_002.uv_layers.new(name='UVMap')
_uv.uv.foreach_set('vector', [0.0, 0.0, 0.0, 1.0, 1.0, 1.0, 1.0, 0.0, 0.0, 0.0, 1.0, 0.0, 1.0, 1.0, 0.0, 1.0, 1.0, 1.0, 0.0, 1.0, 0.0, 1.0, 1.0, 1.0, 0.0, 0.0, 1.0, 0.0, 1.0, 0.0, 0.0, 0.0, 1.0, 0.0, 1.0, 1.0, 1.0, 1.0, 1.0, 0.0, 0.0, 1.0, 0.0, 0.0, 0.0, 0.0, 0.0, 1.0])
me_plane_002.update()
me_plane_005 = bpy.data.meshes.new('Plane.005')
me_plane_005.from_pydata([(-0.53, -0.38, 0.06), (0.53, -0.38, 0.06), (-0.53, -0.38, -0.06), (0.53, -0.38, -0.06), (-0.53, -0.36, 0.06), (0.53, -0.36, 0.06), (-0.53, -0.36, -0.06), (0.53, -0.36, -0.06)], [], [(0, 2, 3, 1), (4, 5, 7, 6), (3, 2, 6, 7), (0, 1, 5, 4), (1, 3, 7, 5), (2, 0, 4, 6)])
_uv = me_plane_005.uv_layers.new(name='UVMap')
_uv.uv.foreach_set('vector', [0.0, 0.0, 0.0, 1.0, 1.0, 1.0, 1.0, 0.0, 0.0, 0.0, 1.0, 0.0, 1.0, 1.0, 0.0, 1.0, 1.0, 1.0, 0.0, 1.0, 0.0, 1.0, 1.0, 1.0, 0.0, 0.0, 1.0, 0.0, 1.0, 0.0, 0.0, 0.0, 1.0, 0.0, 1.0, 1.0, 1.0, 1.0, 1.0, 0.0, 0.0, 1.0, 0.0, 0.0, 0.0, 0.0, 0.0, 1.0])
me_plane_005.update()
me_plane_003 = bpy.data.meshes.new('Plane.003')
me_plane_003.from_pydata([(-0.53, -0.02, -0.06), (0.53, -0.02, -0.06), (-0.53, -0.02, 0.06), (0.53, -0.02, 0.06), (-0.53, -0.04, -0.06), (0.53, -0.04, -0.06), (-0.53, -0.04, 0.06), (0.53, -0.04, 0.06)], [], [(0, 2, 3, 1), (4, 5, 7, 6), (3, 2, 6, 7), (0, 1, 5, 4), (1, 3, 7, 5), (2, 0, 4, 6)])
_uv = me_plane_003.uv_layers.new(name='UVMap')
_uv.uv.foreach_set('vector', [0.0, 0.0, 0.0, 1.0, 1.0, 1.0, 1.0, 0.0, 0.0, 0.0, 1.0, 0.0, 1.0, 1.0, 0.0, 1.0, 1.0, 1.0, 0.0, 1.0, 0.0, 1.0, 1.0, 1.0, 0.0, 0.0, 1.0, 0.0, 1.0, 0.0, 0.0, 0.0, 1.0, 0.0, 1.0, 1.0, 1.0, 1.0, 1.0, 0.0, 0.0, 1.0, 0.0, 0.0, 0.0, 0.0, 0.0, 1.0])
me_plane_003.update()
me_plane_018 = bpy.data.meshes.new('Plane.018')
me_plane_018.from_pydata([(-0.55, -0.38, -0.06), (-0.55, -0.02, -0.06), (-0.55, -0.38, 0.06), (-0.55, -0.02, 0.06), (-0.53, -0.38, -0.06), (-0.53, -0.02, -0.06), (-0.53, -0.38, 0.06), (-0.53, -0.02, 0.06)], [], [(0, 2, 3, 1), (4, 5, 7, 6), (3, 2, 6, 7), (0, 1, 5, 4), (1, 3, 7, 5), (2, 0, 4, 6)])
_uv = me_plane_018.uv_layers.new(name='UVMap')
_uv.uv.foreach_set('vector', [0.0, 0.0, 0.0, 1.0, 1.0, 1.0, 1.0, 0.0, 0.0, 0.0, 1.0, 0.0, 1.0, 1.0, 0.0, 1.0, 1.0, 1.0, 0.0, 1.0, 0.0, 1.0, 1.0, 1.0, 0.0, 0.0, 1.0, 0.0, 1.0, 0.0, 0.0, 0.0, 1.0, 0.0, 1.0, 1.0, 1.0, 1.0, 1.0, 0.0, 0.0, 1.0, 0.0, 0.0, 0.0, 0.0, 0.0, 1.0])
me_plane_018.update()
me_plane_020 = bpy.data.meshes.new('Plane.020')
me_plane_020.from_pydata([(0.55, -0.38, 0.06), (0.55, -0.02, 0.06), (0.55, -0.38, -0.06), (0.55, -0.02, -0.06), (0.53, -0.38, 0.06), (0.53, -0.02, 0.06), (0.53, -0.38, -0.06), (0.53, -0.02, -0.06)], [], [(0, 2, 3, 1), (4, 5, 7, 6), (3, 2, 6, 7), (0, 1, 5, 4), (1, 3, 7, 5), (2, 0, 4, 6)])
_uv = me_plane_020.uv_layers.new(name='UVMap')
_uv.uv.foreach_set('vector', [0.0, 0.0, 0.0, 1.0, 1.0, 1.0, 1.0, 0.0, 0.0, 0.0, 1.0, 0.0, 1.0, 1.0, 0.0, 1.0, 1.0, 1.0, 0.0, 1.0, 0.0, 1.0, 1.0, 1.0, 0.0, 0.0, 1.0, 0.0, 1.0, 0.0, 0.0, 0.0, 1.0, 0.0, 1.0, 1.0, 1.0, 1.0, 1.0, 0.0, 0.0, 1.0, 0.0, 0.0, 0.0, 0.0, 0.0, 1.0])
me_plane_020.update()
me_plane_019 = bpy.data.meshes.new('Plane.019')
me_plane_019.from_pydata([(-0.55, -0.38, -0.06), (-0.55, -0.02, -0.06), (-0.55, -0.38, 0.06), (-0.55, -0.02, 0.06), (-0.53, -0.38, -0.06), (-0.53, -0.02, -0.06), (-0.53, -0.38, 0.06), (-0.53, -0.02, 0.06)], [], [(0, 2, 3, 1), (4, 5, 7, 6), (3, 2, 6, 7), (0, 1, 5, 4), (1, 3, 7, 5), (2, 0, 4, 6)])
_uv = me_plane_019.uv_layers.new(name='UVMap')
_uv.uv.foreach_set('vector', [0.0, 0.0, 0.0, 1.0, 1.0, 1.0, 1.0, 0.0, 0.0, 0.0, 1.0, 0.0, 1.0, 1.0, 0.0, 1.0, 1.0, 1.0, 0.0, 1.0, 0.0, 1.0, 1.0, 1.0, 0.0, 0.0, 1.0, 0.0, 1.0, 0.0, 0.0, 0.0, 1.0, 0.0, 1.0, 1.0, 1.0, 1.0, 1.0, 0.0, 0.0, 1.0, 0.0, 0.0, 0.0, 0.0, 0.0, 1.0])
me_plane_019.update()
me_plane_021 = bpy.data.meshes.new('Plane.021')
me_plane_021.from_pydata([(0.55, -0.38, 0.06), (0.55, -0.02, 0.06), (0.55, -0.38, -0.06), (0.55, -0.02, -0.06), (0.53, -0.38, 0.06), (0.53, -0.02, 0.06), (0.53, -0.38, -0.06), (0.53, -0.02, -0.06)], [], [(0, 2, 3, 1), (4, 5, 7, 6), (3, 2, 6, 7), (0, 1, 5, 4), (1, 3, 7, 5), (2, 0, 4, 6)])
_uv = me_plane_021.uv_layers.new(name='UVMap')
_uv.uv.foreach_set('vector', [0.0, 0.0, 0.0, 1.0, 1.0, 1.0, 1.0, 0.0, 0.0, 0.0, 1.0, 0.0, 1.0, 1.0, 0.0, 1.0, 1.0, 1.0, 0.0, 1.0, 0.0, 1.0, 1.0, 1.0, 0.0, 0.0, 1.0, 0.0, 1.0, 0.0, 0.0, 0.0, 1.0, 0.0, 1.0, 1.0, 1.0, 1.0, 1.0, 0.0, 0.0, 1.0, 0.0, 0.0, 0.0, 0.0, 0.0, 1.0])
me_plane_021.update()
me_plane_017 = bpy.data.meshes.new('Plane.017')
me_plane_017.from_pydata([(-0.55, -0.4, 0.06), (0.55, -0.4, 0.06), (-0.55, -0.4, -0.06), (0.55, -0.4, -0.06), (-0.55, -0.38, 0.06), (0.55, -0.38, 0.06), (-0.55, -0.38, -0.06), (0.55, -0.38, -0.06)], [], [(0, 2, 3, 1), (4, 5, 7, 6), (3, 2, 6, 7), (0, 1, 5, 4), (1, 3, 7, 5), (2, 0, 4, 6)])
_uv = me_plane_017.uv_layers.new(name='UVMap')
_uv.uv.foreach_set('vector', [0.0, 0.0, 0.0, 1.0, 1.0, 1.0, 1.0, 0.0, 0.0, 0.0, 1.0, 0.0, 1.0, 1.0, 0.0, 1.0, 1.0, 1.0, 0.0, 1.0, 0.0, 1.0, 1.0, 1.0, 0.0, 0.0, 1.0, 0.0, 1.0, 0.0, 0.0, 0.0, 1.0, 0.0, 1.0, 1.0, 1.0, 1.0, 1.0, 0.0, 0.0, 1.0, 0.0, 0.0, 0.0, 0.0, 0.0, 1.0])
me_plane_017.update()
me_plane_014 = bpy.data.meshes.new('Plane.014')
me_plane_014.from_pydata([(-0.55, -4.53e-09, -0.06), (0.55, -4.53e-09, -0.06), (-0.55, 4.53e-09, 0.06), (0.55, 4.53e-09, 0.06), (-0.55, -0.02, -0.06), (0.55, -0.02, -0.06), (-0.55, -0.02, 0.06), (0.55, -0.02, 0.06)], [], [(0, 2, 3, 1), (4, 5, 7, 6), (3, 2, 6, 7), (0, 1, 5, 4), (1, 3, 7, 5), (2, 0, 4, 6)])
_uv = me_plane_014.uv_layers.new(name='UVMap')
_uv.uv.foreach_set('vector', [0.0, 0.0, 0.0, 1.0, 1.0, 1.0, 1.0, 0.0, 0.0, 0.0, 1.0, 0.0, 1.0, 1.0, 0.0, 1.0, 1.0, 1.0, 0.0, 1.0, 0.0, 1.0, 1.0, 1.0, 0.0, 0.0, 1.0, 0.0, 1.0, 0.0, 0.0, 0.0, 1.0, 0.0, 1.0, 1.0, 1.0, 1.0, 1.0, 0.0, 0.0, 1.0, 0.0, 0.0, 0.0, 0.0, 0.0, 1.0])
me_plane_014.update()
me_plane_016 = bpy.data.meshes.new('Plane.016')
me_plane_016.from_pydata([(-0.53, -0.38, 0.06), (0.53, -0.38, 0.06), (-0.53, -0.38, -0.06), (0.53, -0.38, -0.06), (-0.53, -0.36, 0.06), (0.53, -0.36, 0.06), (-0.53, -0.36, -0.06), (0.53, -0.36, -0.06)], [], [(0, 2, 3, 1), (4, 5, 7, 6), (3, 2, 6, 7), (0, 1, 5, 4), (1, 3, 7, 5), (2, 0, 4, 6)])
_uv = me_plane_016.uv_layers.new(name='UVMap')
_uv.uv.foreach_set('vector', [0.0, 0.0, 0.0, 1.0, 1.0, 1.0, 1.0, 0.0, 0.0, 0.0, 1.0, 0.0, 1.0, 1.0, 0.0, 1.0, 1.0, 1.0, 0.0, 1.0, 0.0, 1.0, 1.0, 1.0, 0.0, 0.0, 1.0, 0.0, 1.0, 0.0, 0.0, 0.0, 1.0, 0.0, 1.0, 1.0, 1.0, 1.0, 1.0, 0.0, 0.0, 1.0, 0.0, 0.0, 0.0, 0.0, 0.0, 1.0])
me_plane_016.update()
me_plane_015 = bpy.data.meshes.new('Plane.015')
me_plane_015.from_pydata([(-0.53, -0.02, -0.06), (0.53, -0.02, -0.06), (-0.53, -0.02, 0.06), (0.53, -0.02, 0.06), (-0.53, -0.04, -0.06), (0.53, -0.04, -0.06), (-0.53, -0.04, 0.06), (0.53, -0.04, 0.06)], [], [(0, 2, 3, 1), (4, 5, 7, 6), (3, 2, 6, 7), (0, 1, 5, 4), (1, 3, 7, 5), (2, 0, 4, 6)])
_uv = me_plane_015.uv_layers.new(name='UVMap')
_uv.uv.foreach_set('vector', [0.0, 0.0, 0.0, 1.0, 1.0, 1.0, 1.0, 0.0, 0.0, 0.0, 1.0, 0.0, 1.0, 1.0, 0.0, 1.0, 1.0, 1.0, 0.0, 1.0, 0.0, 1.0, 1.0, 1.0, 0.0, 0.0, 1.0, 0.0, 1.0, 0.0, 0.0, 0.0, 1.0, 0.0, 1.0, 1.0, 1.0, 1.0, 1.0, 0.0, 0.0, 1.0, 0.0, 0.0, 0.0, 0.0, 0.0, 1.0])
me_plane_015.update()
me_plane_022 = bpy.data.meshes.new('Plane.022')
me_plane_022.from_pydata([(-0.52, -0.36, -0.22), (0.52, -0.36, -0.22), (-0.52, -0.36, -0.06), (0.52, -0.36, -0.06), (-0.52, -0.37, -0.06), (-0.52, -0.37, -0.22), (0.52, -0.37, -0.22), (0.52, -0.37, -0.06)], [], [(0, 2, 3, 1), (5, 6, 7, 4), (1, 3, 7, 6), (2, 0, 5, 4), (3, 2, 4, 7), (0, 1, 6, 5)])
_uv = me_plane_022.uv_layers.new(name='UVMap')
_uv.uv.foreach_set('vector', [0.0, 0.0, 0.0, 1.0, 1.0, 1.0, 1.0, 0.0, 0.0, 0.0, 1.0, 0.0, 1.0, 1.0, 0.0, 1.0, 1.0, 0.0, 1.0, 1.0, 1.0, 1.0, 1.0, 0.0, 0.0, 1.0, 0.0, 0.0, 0.0, 0.0, 0.0, 1.0, 1.0, 1.0, 0.0, 1.0, 0.0, 1.0, 1.0, 1.0, 0.0, 0.0, 1.0, 0.0, 1.0, 0.0, 0.0, 0.0])
me_plane_022.update()
me_plane_023 = bpy.data.meshes.new('Plane.023')
me_plane_023.from_pydata([(-0.52, -0.03, -0.22), (0.52, -0.03, -0.22), (-0.52, -0.03, -0.06), (0.52, -0.03, -0.06), (-0.52, -0.04, -0.06), (-0.52, -0.04, -0.22), (0.52, -0.04, -0.22), (0.52, -0.04, -0.06)], [], [(0, 2, 3, 1), (5, 6, 7, 4), (1, 3, 7, 6), (2, 0, 5, 4), (3, 2, 4, 7), (0, 1, 6, 5)])
_uv = me_plane_023.uv_layers.new(name='UVMap')
_uv.uv.foreach_set('vector', [0.0, 0.0, 0.0, 1.0, 1.0, 1.0, 1.0, 0.0, 0.0, 0.0, 1.0, 0.0, 1.0, 1.0, 0.0, 1.0, 1.0, 0.0, 1.0, 1.0, 1.0, 1.0, 1.0, 0.0, 0.0, 1.0, 0.0, 0.0, 0.0, 0.0, 0.0, 1.0, 1.0, 1.0, 0.0, 1.0, 0.0, 1.0, 1.0, 1.0, 0.0, 0.0, 1.0, 0.0, 1.0, 0.0, 0.0, 0.0])
me_plane_023.update()
me_plane_024 = bpy.data.meshes.new('Plane.024')
me_plane_024.from_pydata([(0.51, -0.36, -0.22), (0.51, -0.04, -0.22), (0.51, -0.36, -0.06), (0.51, -0.04, -0.06), (0.52, -0.36, -0.06), (0.52, -0.36, -0.22), (0.52, -0.04, -0.22), (0.52, -0.04, -0.06)], [], [(0, 2, 3, 1), (5, 6, 7, 4), (1, 3, 7, 6), (2, 0, 5, 4), (3, 2, 4, 7), (0, 1, 6, 5)])
_uv = me_plane_024.uv_layers.new(name='UVMap')
_uv.uv.foreach_set('vector', [0.0, 0.0, 0.0, 1.0, 1.0, 1.0, 1.0, 0.0, 0.0, 0.0, 1.0, 0.0, 1.0, 1.0, 0.0, 1.0, 1.0, 0.0, 1.0, 1.0, 1.0, 1.0, 1.0, 0.0, 0.0, 1.0, 0.0, 0.0, 0.0, 0.0, 0.0, 1.0, 1.0, 1.0, 0.0, 1.0, 0.0, 1.0, 1.0, 1.0, 0.0, 0.0, 1.0, 0.0, 1.0, 0.0, 0.0, 0.0])
me_plane_024.update()
me_plane_025 = bpy.data.meshes.new('Plane.025')
me_plane_025.from_pydata([(0.51, -0.36, -0.22), (0.51, -0.04, -0.22), (0.51, -0.36, -0.06), (0.51, -0.04, -0.06), (0.52, -0.36, -0.06), (0.52, -0.36, -0.22), (0.52, -0.04, -0.22), (0.52, -0.04, -0.06)], [], [(0, 2, 3, 1), (5, 6, 7, 4), (1, 3, 7, 6), (2, 0, 5, 4), (3, 2, 4, 7), (0, 1, 6, 5)])
_uv = me_plane_025.uv_layers.new(name='UVMap')
_uv.uv.foreach_set('vector', [0.0, 0.0, 0.0, 1.0, 1.0, 1.0, 1.0, 0.0, 0.0, 0.0, 1.0, 0.0, 1.0, 1.0, 0.0, 1.0, 1.0, 0.0, 1.0, 1.0, 1.0, 1.0, 1.0, 0.0, 0.0, 1.0, 0.0, 0.0, 0.0, 0.0, 0.0, 1.0, 1.0, 1.0, 0.0, 1.0, 0.0, 1.0, 1.0, 1.0, 0.0, 0.0, 1.0, 0.0, 1.0, 0.0, 0.0, 0.0])
me_plane_025.update()

# ---- objects
ob_lok = bpy.data.objects.new('Lok', me_plane_027)
ob_light = bpy.data.objects.new('Light', light_light)
ob_camera = bpy.data.objects.new('Camera', cam_camera)
ob_leg_left_back = bpy.data.objects.new('Leg-Left-Back', me_cube_001)
ob_leg_left_front = bpy.data.objects.new('Leg-Left-Front', me_cube_002)
ob_leg_right_back = bpy.data.objects.new('Leg-Right-Back', me_cube_004)
ob_leg_right_front = bpy.data.objects.new('Leg-Right-Front', me_cube_003)
ob_x1_top_left = bpy.data.objects.new('X1-Top-Left', me_plane_010)
ob_x1_top_right = bpy.data.objects.new('X1-Top-Right', me_plane_012)
ob_x2_top_left = bpy.data.objects.new('X2-Top-Left', me_plane_011)
ob_x2_top_right = bpy.data.objects.new('X2-Top-Right', me_plane_013)
ob_y1_top_back = bpy.data.objects.new('Y1-Top-Back', me_plane_006)
ob_y1_top_front = bpy.data.objects.new('Y1-Top-Front', me_plane_002)
ob_y2_top_back = bpy.data.objects.new('Y2-Top-Back', me_plane_005)
ob_y2_top_front = bpy.data.objects.new('Y2-Top-Front', me_plane_003)
ob_x1_bottom_left = bpy.data.objects.new('X1-Bottom-Left', me_plane_018)
ob_x1_bottom_right = bpy.data.objects.new('X1-Bottom-Right', me_plane_020)
ob_x2_bottom_left = bpy.data.objects.new('X2-Bottom-Left', me_plane_019)
ob_x2_bottom_right = bpy.data.objects.new('X2-Bottom-Right', me_plane_021)
ob_y1_bottom_back = bpy.data.objects.new('Y1-Bottom-Back', me_plane_017)
ob_y1_bottom_front = bpy.data.objects.new('Y1-Bottom-Front', me_plane_014)
ob_y2_bottom_back = bpy.data.objects.new('Y2-Bottom-Back', me_plane_016)
ob_y2_bottom_front = bpy.data.objects.new('Y2-Bottom-Front', me_plane_015)
ob_panel_back = bpy.data.objects.new('Panel-Back', me_plane_022)
ob_panel_front = bpy.data.objects.new('Panel-Front', me_plane_023)
ob_panel_right = bpy.data.objects.new('Panel-Right', me_plane_024)
ob_panel_right_001 = bpy.data.objects.new('Panel-Right.001', me_plane_025)

# ---- transforms, parenting, visibility, modifiers, constraints
ob_lok.location = (0.005426, 5.662e-07, 0.0592)
ob_lok.scale = (0.55, 0.2, 1.0)
_vg = ob_lok.vertex_groups.new(name='simulated')
_vg = ob_lok.vertex_groups.new(name='stuck')
ob_light.location = (4.076, 1.005, 5.904)
ob_light.rotation_euler = (0.6503, 0.05522, 1.866)
ob_light.lock_rotations_4d = False
ob_light.empty_display_type = 'ARROWS'
ob_light.color = (0.0, 0.0, 0.0, 0.0)
ob_light.lineart.crease_threshold = 0.0
ob_camera.location = (7.359, -6.926, 4.958)
ob_camera.rotation_euler = (1.109, 0.0, 0.8149)
ob_camera.lock_rotations_4d = False
ob_camera.empty_display_type = 'ARROWS'
ob_camera.color = (0.0, 0.0, 0.0, 0.0)
ob_camera.display_type = 'WIRE'
ob_camera.lineart.crease_threshold = 0.0
ob_leg_left_back.location = (-0.475, -0.3375, -0.17)
ob_leg_left_back.scale = (0.035, 0.0225, 0.23)
ob_leg_left_front.location = (-0.475, -0.0625, -0.17)
ob_leg_left_front.scale = (0.035, 0.0225, 0.23)
ob_leg_right_back.location = (0.475, -0.3375, -0.17)
ob_leg_right_back.scale = (0.035, 0.0225, 0.23)
ob_leg_right_front.location = (0.475, -0.0625, -0.17)
ob_leg_right_front.scale = (0.035, 0.0225, 0.23)
ob_x1_top_left.location = (0.0, 0.0, 0.0)
ob_x1_top_right.location = (5.96e-08, -2.98e-08, 1.854e-07)
ob_x2_top_left.location = (0.02, -0.02222, 0.0)
ob_x2_top_left.scale = (1.0, 0.8889, 1.0)
ob_x2_top_right.location = (-0.02, -0.02222, 1.871e-07)
ob_x2_top_right.scale = (1.0, 0.8889, 1.0)
ob_y1_top_back.location = (0.0, 0.0, 0.0)
ob_y1_top_front.location = (0.0, 0.0, 0.0)
ob_y2_top_back.location = (0.0, 0.0, 0.0)
ob_y2_top_front.location = (0.0, 0.0, 0.0)
ob_x1_bottom_left.location = (0.0, 0.0, -0.28)
ob_x1_bottom_right.location = (5.96e-08, -2.98e-08, -0.28)
ob_x2_bottom_left.location = (0.02, -0.02222, -0.28)
ob_x2_bottom_left.scale = (1.0, 0.8889, 1.0)
ob_x2_bottom_right.location = (-0.02, -0.02222, -0.28)
ob_x2_bottom_right.scale = (1.0, 0.8889, 1.0)
ob_y1_bottom_back.location = (0.0, 0.0, -0.28)
ob_y1_bottom_front.location = (0.0, 0.0, -0.28)
ob_y2_bottom_back.location = (0.0, 0.0, -0.28)
ob_y2_bottom_front.location = (0.0, 0.0, -0.28)
ob_panel_back.location = (0.0, 0.0, 0.0)
ob_panel_front.location = (0.0, 0.0, 0.0)
ob_panel_right.location = (0.0, 0.0, 0.0)
ob_panel_right_001.location = (-1.03, 0.0, 0.0)

# ---- collection membership
scene.collection.objects.link(ob_lok)
col_collection.objects.link(ob_light)
col_collection.objects.link(ob_camera)
col_legs.objects.link(ob_leg_left_back)
col_legs.objects.link(ob_leg_left_front)
col_legs.objects.link(ob_leg_right_back)
col_legs.objects.link(ob_leg_right_front)
col_frame_top.objects.link(ob_x1_top_left)
col_frame_top.objects.link(ob_x1_top_right)
col_frame_top.objects.link(ob_x2_top_left)
col_frame_top.objects.link(ob_x2_top_right)
col_frame_top.objects.link(ob_y1_top_back)
col_frame_top.objects.link(ob_y1_top_front)
col_frame_top.objects.link(ob_y2_top_back)
col_frame_top.objects.link(ob_y2_top_front)
col_frame_bottom.objects.link(ob_x1_bottom_left)
col_frame_bottom.objects.link(ob_x1_bottom_right)
col_frame_bottom.objects.link(ob_x2_bottom_left)
col_frame_bottom.objects.link(ob_x2_bottom_right)
col_frame_bottom.objects.link(ob_y1_bottom_back)
col_frame_bottom.objects.link(ob_y1_bottom_front)
col_frame_bottom.objects.link(ob_y2_bottom_back)
col_frame_bottom.objects.link(ob_y2_bottom_front)
col_panels.objects.link(ob_panel_back)
col_panels.objects.link(ob_panel_front)
col_panels.objects.link(ob_panel_right)
col_panels.objects.link(ob_panel_right_001)

# ---- scene / render settings (as saved in the file)
scene.camera = ob_camera
scene.frame_start = 1; scene.frame_end = 42; scene.frame_set(0)
scene.render.engine = 'BLENDER_EEVEE_NEXT'
scene.render.bake_bias = 0.0
scene.render.bake_samples = 0
scene.cycles.sampling_pattern = 'TABULATED_SOBOL'
scene.eevee.use_volume_custom_range = False
bpy.context.view_layer.update()
